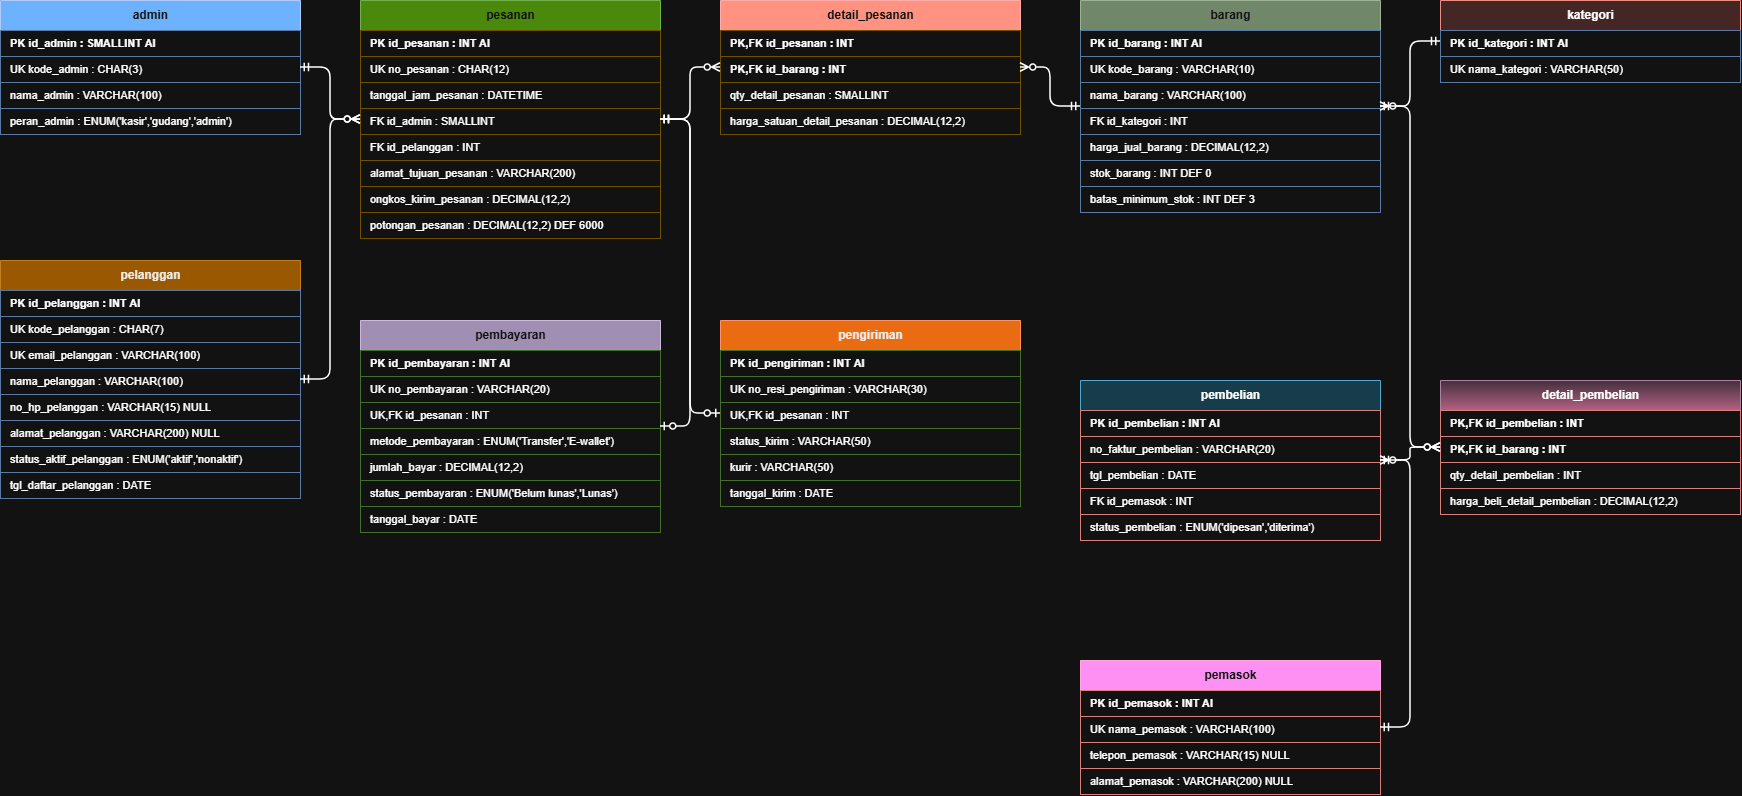

The diagram above was exported from draw.io. Its source (the exported page's mxGraphModel, read from the mxfile embedded in the PNG):
<mxGraphModel dx="1406" dy="1230" grid="1" gridSize="10" guides="1" tooltips="1" connect="1" arrows="1" fold="1" page="1" pageScale="1" pageWidth="2000" pageHeight="1100" math="0" shadow="0">
  <root>
    <mxCell id="0" />
    <mxCell id="1" parent="0" />
    <mxCell id="admin" parent="1" style="swimlane;fontStyle=1;childLayout=stackLayout;horizontal=1;startSize=30;horizontalStack=0;resizeParent=1;resizeParentMax=0;resizeLast=0;collapsible=0;marginBottom=0;html=1;fillColor=#0050ef;strokeColor=#001DBC;fontColor=#ffffff;" value="admin" vertex="1">
      <mxGeometry height="134" width="300" x="40" y="40" as="geometry" />
    </mxCell>
    <mxCell id="admin_0" parent="admin" style="text;strokeColor=#6c8ebf;fillColor=#ffffff;align=left;verticalAlign=middle;spacingLeft=8;whiteSpace=wrap;html=1;fontSize=11;fontStyle=1;" value="PK  id_admin : SMALLINT AI" vertex="1">
      <mxGeometry height="26" width="300" y="30" as="geometry" />
    </mxCell>
    <mxCell id="admin_1" parent="admin" style="text;strokeColor=#6c8ebf;fillColor=#ffffff;align=left;verticalAlign=middle;spacingLeft=8;whiteSpace=wrap;html=1;fontSize=11;" value="UK  kode_admin : CHAR(3)" vertex="1">
      <mxGeometry height="26" width="300" y="56" as="geometry" />
    </mxCell>
    <mxCell id="admin_2" parent="admin" style="text;strokeColor=#6c8ebf;fillColor=#ffffff;align=left;verticalAlign=middle;spacingLeft=8;whiteSpace=wrap;html=1;fontSize=11;" value="nama_admin : VARCHAR(100)" vertex="1">
      <mxGeometry height="26" width="300" y="82" as="geometry" />
    </mxCell>
    <mxCell id="admin_3" parent="admin" style="text;strokeColor=#6c8ebf;fillColor=#ffffff;align=left;verticalAlign=middle;spacingLeft=8;whiteSpace=wrap;html=1;fontSize=11;" value="peran_admin : ENUM('kasir','gudang','admin')" vertex="1">
      <mxGeometry height="26" width="300" y="108" as="geometry" />
    </mxCell>
    <mxCell id="pelanggan" parent="1" style="swimlane;fontStyle=1;childLayout=stackLayout;horizontal=1;startSize=30;horizontalStack=0;resizeParent=1;resizeParentMax=0;resizeLast=0;collapsible=0;marginBottom=0;html=1;fillColor=#f0a30a;strokeColor=#BD7000;fontColor=#000000;" value="pelanggan" vertex="1">
      <mxGeometry height="238" width="300" x="40" y="300" as="geometry" />
    </mxCell>
    <mxCell id="pelanggan_0" parent="pelanggan" style="text;strokeColor=#6c8ebf;fillColor=#ffffff;align=left;verticalAlign=middle;spacingLeft=8;whiteSpace=wrap;html=1;fontSize=11;fontStyle=1;" value="PK  id_pelanggan : INT AI" vertex="1">
      <mxGeometry height="26" width="300" y="30" as="geometry" />
    </mxCell>
    <mxCell id="pelanggan_1" parent="pelanggan" style="text;strokeColor=#6c8ebf;fillColor=#ffffff;align=left;verticalAlign=middle;spacingLeft=8;whiteSpace=wrap;html=1;fontSize=11;" value="UK  kode_pelanggan : CHAR(7)" vertex="1">
      <mxGeometry height="26" width="300" y="56" as="geometry" />
    </mxCell>
    <mxCell id="pelanggan_2" parent="pelanggan" style="text;strokeColor=#6c8ebf;fillColor=#ffffff;align=left;verticalAlign=middle;spacingLeft=8;whiteSpace=wrap;html=1;fontSize=11;" value="UK  email_pelanggan : VARCHAR(100)" vertex="1">
      <mxGeometry height="26" width="300" y="82" as="geometry" />
    </mxCell>
    <mxCell id="pelanggan_3" parent="pelanggan" style="text;strokeColor=#6c8ebf;fillColor=#ffffff;align=left;verticalAlign=middle;spacingLeft=8;whiteSpace=wrap;html=1;fontSize=11;" value="nama_pelanggan : VARCHAR(100)" vertex="1">
      <mxGeometry height="26" width="300" y="108" as="geometry" />
    </mxCell>
    <mxCell id="pelanggan_4" parent="pelanggan" style="text;strokeColor=#6c8ebf;fillColor=#ffffff;align=left;verticalAlign=middle;spacingLeft=8;whiteSpace=wrap;html=1;fontSize=11;" value="no_hp_pelanggan : VARCHAR(15) NULL" vertex="1">
      <mxGeometry height="26" width="300" y="134" as="geometry" />
    </mxCell>
    <mxCell id="pelanggan_5" parent="pelanggan" style="text;strokeColor=#6c8ebf;fillColor=#ffffff;align=left;verticalAlign=middle;spacingLeft=8;whiteSpace=wrap;html=1;fontSize=11;" value="alamat_pelanggan : VARCHAR(200) NULL" vertex="1">
      <mxGeometry height="26" width="300" y="160" as="geometry" />
    </mxCell>
    <mxCell id="pelanggan_6" parent="pelanggan" style="text;strokeColor=#6c8ebf;fillColor=#ffffff;align=left;verticalAlign=middle;spacingLeft=8;whiteSpace=wrap;html=1;fontSize=11;" value="status_aktif_pelanggan : ENUM('aktif','nonaktif')" vertex="1">
      <mxGeometry height="26" width="300" y="186" as="geometry" />
    </mxCell>
    <mxCell id="pelanggan_7" parent="pelanggan" style="text;strokeColor=#6c8ebf;fillColor=#ffffff;align=left;verticalAlign=middle;spacingLeft=8;whiteSpace=wrap;html=1;fontSize=11;" value="tgl_daftar_pelanggan : DATE" vertex="1">
      <mxGeometry height="26" width="300" y="212" as="geometry" />
    </mxCell>
    <mxCell id="pesanan" parent="1" style="swimlane;fontStyle=1;childLayout=stackLayout;horizontal=1;startSize=30;horizontalStack=0;resizeParent=1;resizeParentMax=0;resizeLast=0;collapsible=0;marginBottom=0;html=1;fillColor=#60a917;strokeColor=#2D7600;fontColor=#ffffff;" value="pesanan" vertex="1">
      <mxGeometry height="238" width="300" x="400" y="40" as="geometry" />
    </mxCell>
    <mxCell id="pesanan_0" parent="pesanan" style="text;strokeColor=#d6b656;fillColor=#ffffff;align=left;verticalAlign=middle;spacingLeft=8;whiteSpace=wrap;html=1;fontSize=11;fontStyle=1;" value="PK  id_pesanan : INT AI" vertex="1">
      <mxGeometry height="26" width="300" y="30" as="geometry" />
    </mxCell>
    <mxCell id="pesanan_1" parent="pesanan" style="text;strokeColor=#d6b656;fillColor=#ffffff;align=left;verticalAlign=middle;spacingLeft=8;whiteSpace=wrap;html=1;fontSize=11;" value="UK  no_pesanan : CHAR(12)" vertex="1">
      <mxGeometry height="26" width="300" y="56" as="geometry" />
    </mxCell>
    <mxCell id="pesanan_2" parent="pesanan" style="text;strokeColor=#d6b656;fillColor=#ffffff;align=left;verticalAlign=middle;spacingLeft=8;whiteSpace=wrap;html=1;fontSize=11;" value="tanggal_jam_pesanan : DATETIME" vertex="1">
      <mxGeometry height="26" width="300" y="82" as="geometry" />
    </mxCell>
    <mxCell id="pesanan_3" parent="pesanan" style="text;strokeColor=#d6b656;fillColor=#ffffff;align=left;verticalAlign=middle;spacingLeft=8;whiteSpace=wrap;html=1;fontSize=11;" value="FK  id_admin : SMALLINT" vertex="1">
      <mxGeometry height="26" width="300" y="108" as="geometry" />
    </mxCell>
    <mxCell id="pesanan_4" parent="pesanan" style="text;strokeColor=#d6b656;fillColor=#ffffff;align=left;verticalAlign=middle;spacingLeft=8;whiteSpace=wrap;html=1;fontSize=11;" value="FK  id_pelanggan : INT" vertex="1">
      <mxGeometry height="26" width="300" y="134" as="geometry" />
    </mxCell>
    <mxCell id="pesanan_5" parent="pesanan" style="text;strokeColor=#d6b656;fillColor=#ffffff;align=left;verticalAlign=middle;spacingLeft=8;whiteSpace=wrap;html=1;fontSize=11;" value="alamat_tujuan_pesanan : VARCHAR(200)" vertex="1">
      <mxGeometry height="26" width="300" y="160" as="geometry" />
    </mxCell>
    <mxCell id="pesanan_6" parent="pesanan" style="text;strokeColor=#d6b656;fillColor=#ffffff;align=left;verticalAlign=middle;spacingLeft=8;whiteSpace=wrap;html=1;fontSize=11;" value="ongkos_kirim_pesanan : DECIMAL(12,2)" vertex="1">
      <mxGeometry height="26" width="300" y="186" as="geometry" />
    </mxCell>
    <mxCell id="pesanan_7" parent="pesanan" style="text;strokeColor=#d6b656;fillColor=#ffffff;align=left;verticalAlign=middle;spacingLeft=8;whiteSpace=wrap;html=1;fontSize=11;" value="potongan_pesanan : DECIMAL(12,2) DEF 6000" vertex="1">
      <mxGeometry height="26" width="300" y="212" as="geometry" />
    </mxCell>
    <mxCell id="detail_pesanan" parent="1" style="swimlane;fontStyle=1;childLayout=stackLayout;horizontal=1;startSize=30;horizontalStack=0;resizeParent=1;resizeParentMax=0;resizeLast=0;collapsible=0;marginBottom=0;html=1;fillColor=#e51400;strokeColor=#B20000;fontColor=#ffffff;" value="detail_pesanan" vertex="1">
      <mxGeometry height="134" width="300" x="760" y="40" as="geometry" />
    </mxCell>
    <mxCell id="detail_pesanan_0" parent="detail_pesanan" style="text;strokeColor=#d6b656;fillColor=#ffffff;align=left;verticalAlign=middle;spacingLeft=8;whiteSpace=wrap;html=1;fontSize=11;fontStyle=1;" value="PK,FK  id_pesanan : INT" vertex="1">
      <mxGeometry height="26" width="300" y="30" as="geometry" />
    </mxCell>
    <mxCell id="detail_pesanan_1" parent="detail_pesanan" style="text;strokeColor=#d6b656;fillColor=#ffffff;align=left;verticalAlign=middle;spacingLeft=8;whiteSpace=wrap;html=1;fontSize=11;fontStyle=1;" value="PK,FK  id_barang : INT" vertex="1">
      <mxGeometry height="26" width="300" y="56" as="geometry" />
    </mxCell>
    <mxCell id="detail_pesanan_2" parent="detail_pesanan" style="text;strokeColor=#d6b656;fillColor=#ffffff;align=left;verticalAlign=middle;spacingLeft=8;whiteSpace=wrap;html=1;fontSize=11;" value="qty_detail_pesanan : SMALLINT" vertex="1">
      <mxGeometry height="26" width="300" y="82" as="geometry" />
    </mxCell>
    <mxCell id="detail_pesanan_3" parent="detail_pesanan" style="text;strokeColor=#d6b656;fillColor=#ffffff;align=left;verticalAlign=middle;spacingLeft=8;whiteSpace=wrap;html=1;fontSize=11;" value="harga_satuan_detail_pesanan : DECIMAL(12,2)" vertex="1">
      <mxGeometry height="26" width="300" y="108" as="geometry" />
    </mxCell>
    <mxCell id="barang" parent="1" style="swimlane;fontStyle=1;childLayout=stackLayout;horizontal=1;startSize=30;horizontalStack=0;resizeParent=1;resizeParentMax=0;resizeLast=0;collapsible=0;marginBottom=0;html=1;fillColor=#6d8764;strokeColor=#3A5431;fontColor=#ffffff;" value="barang" vertex="1">
      <mxGeometry height="212" width="300" x="1120" y="40" as="geometry" />
    </mxCell>
    <mxCell id="barang_0" parent="barang" style="text;strokeColor=#6c8ebf;fillColor=#ffffff;align=left;verticalAlign=middle;spacingLeft=8;whiteSpace=wrap;html=1;fontSize=11;fontStyle=1;" value="PK  id_barang : INT AI" vertex="1">
      <mxGeometry height="26" width="300" y="30" as="geometry" />
    </mxCell>
    <mxCell id="barang_1" parent="barang" style="text;strokeColor=#6c8ebf;fillColor=#ffffff;align=left;verticalAlign=middle;spacingLeft=8;whiteSpace=wrap;html=1;fontSize=11;" value="UK  kode_barang : VARCHAR(10)" vertex="1">
      <mxGeometry height="26" width="300" y="56" as="geometry" />
    </mxCell>
    <mxCell id="barang_2" parent="barang" style="text;strokeColor=#6c8ebf;fillColor=#ffffff;align=left;verticalAlign=middle;spacingLeft=8;whiteSpace=wrap;html=1;fontSize=11;" value="nama_barang : VARCHAR(100)" vertex="1">
      <mxGeometry height="26" width="300" y="82" as="geometry" />
    </mxCell>
    <mxCell id="barang_3" parent="barang" style="text;strokeColor=#6c8ebf;fillColor=#ffffff;align=left;verticalAlign=middle;spacingLeft=8;whiteSpace=wrap;html=1;fontSize=11;" value="FK  id_kategori : INT" vertex="1">
      <mxGeometry height="26" width="300" y="108" as="geometry" />
    </mxCell>
    <mxCell id="barang_4" parent="barang" style="text;strokeColor=#6c8ebf;fillColor=#ffffff;align=left;verticalAlign=middle;spacingLeft=8;whiteSpace=wrap;html=1;fontSize=11;" value="harga_jual_barang : DECIMAL(12,2)" vertex="1">
      <mxGeometry height="26" width="300" y="134" as="geometry" />
    </mxCell>
    <mxCell id="barang_5" parent="barang" style="text;strokeColor=#6c8ebf;fillColor=#ffffff;align=left;verticalAlign=middle;spacingLeft=8;whiteSpace=wrap;html=1;fontSize=11;" value="stok_barang : INT DEF 0" vertex="1">
      <mxGeometry height="26" width="300" y="160" as="geometry" />
    </mxCell>
    <mxCell id="barang_6" parent="barang" style="text;strokeColor=#6c8ebf;fillColor=#ffffff;align=left;verticalAlign=middle;spacingLeft=8;whiteSpace=wrap;html=1;fontSize=11;" value="batas_minimum_stok : INT DEF 3" vertex="1">
      <mxGeometry height="26" width="300" y="186" as="geometry" />
    </mxCell>
    <mxCell id="kategori" parent="1" style="swimlane;fontStyle=1;childLayout=stackLayout;horizontal=1;startSize=30;horizontalStack=0;resizeParent=1;resizeParentMax=0;resizeLast=0;collapsible=0;marginBottom=0;html=1;fillColor=#fad9d5;strokeColor=#ae4132;" value="kategori" vertex="1">
      <mxGeometry height="82" width="300" x="1480" y="40" as="geometry" />
    </mxCell>
    <mxCell id="kategori_0" parent="kategori" style="text;strokeColor=#6c8ebf;fillColor=#ffffff;align=left;verticalAlign=middle;spacingLeft=8;whiteSpace=wrap;html=1;fontSize=11;fontStyle=1;" value="PK  id_kategori : INT AI" vertex="1">
      <mxGeometry height="26" width="300" y="30" as="geometry" />
    </mxCell>
    <mxCell id="kategori_1" parent="kategori" style="text;strokeColor=#6c8ebf;fillColor=#ffffff;align=left;verticalAlign=middle;spacingLeft=8;whiteSpace=wrap;html=1;fontSize=11;" value="UK  nama_kategori : VARCHAR(50)" vertex="1">
      <mxGeometry height="26" width="300" y="56" as="geometry" />
    </mxCell>
    <mxCell id="pembayaran" parent="1" style="swimlane;fontStyle=1;childLayout=stackLayout;horizontal=1;startSize=30;horizontalStack=0;resizeParent=1;resizeParentMax=0;resizeLast=0;collapsible=0;marginBottom=0;html=1;fillColor=#76608a;strokeColor=#432D57;fontColor=#ffffff;" value="pembayaran" vertex="1">
      <mxGeometry height="212" width="300" x="400" y="360" as="geometry" />
    </mxCell>
    <mxCell id="pembayaran_0" parent="pembayaran" style="text;strokeColor=#82b366;fillColor=#ffffff;align=left;verticalAlign=middle;spacingLeft=8;whiteSpace=wrap;html=1;fontSize=11;fontStyle=1;" value="PK  id_pembayaran : INT AI" vertex="1">
      <mxGeometry height="26" width="300" y="30" as="geometry" />
    </mxCell>
    <mxCell id="pembayaran_1" parent="pembayaran" style="text;strokeColor=#82b366;fillColor=#ffffff;align=left;verticalAlign=middle;spacingLeft=8;whiteSpace=wrap;html=1;fontSize=11;" value="UK  no_pembayaran : VARCHAR(20)" vertex="1">
      <mxGeometry height="26" width="300" y="56" as="geometry" />
    </mxCell>
    <mxCell id="pembayaran_2" parent="pembayaran" style="text;strokeColor=#82b366;fillColor=#ffffff;align=left;verticalAlign=middle;spacingLeft=8;whiteSpace=wrap;html=1;fontSize=11;" value="UK,FK  id_pesanan : INT" vertex="1">
      <mxGeometry height="26" width="300" y="82" as="geometry" />
    </mxCell>
    <mxCell id="pembayaran_3" parent="pembayaran" style="text;strokeColor=#82b366;fillColor=#ffffff;align=left;verticalAlign=middle;spacingLeft=8;whiteSpace=wrap;html=1;fontSize=11;" value="metode_pembayaran : ENUM('Transfer','E-wallet')" vertex="1">
      <mxGeometry height="26" width="300" y="108" as="geometry" />
    </mxCell>
    <mxCell id="pembayaran_4" parent="pembayaran" style="text;strokeColor=#82b366;fillColor=#ffffff;align=left;verticalAlign=middle;spacingLeft=8;whiteSpace=wrap;html=1;fontSize=11;" value="jumlah_bayar : DECIMAL(12,2)" vertex="1">
      <mxGeometry height="26" width="300" y="134" as="geometry" />
    </mxCell>
    <mxCell id="pembayaran_5" parent="pembayaran" style="text;strokeColor=#82b366;fillColor=#ffffff;align=left;verticalAlign=middle;spacingLeft=8;whiteSpace=wrap;html=1;fontSize=11;" value="status_pembayaran : ENUM('Belum lunas','Lunas')" vertex="1">
      <mxGeometry height="26" width="300" y="160" as="geometry" />
    </mxCell>
    <mxCell id="pembayaran_6" parent="pembayaran" style="text;strokeColor=#82b366;fillColor=#ffffff;align=left;verticalAlign=middle;spacingLeft=8;whiteSpace=wrap;html=1;fontSize=11;" value="tanggal_bayar : DATE" vertex="1">
      <mxGeometry height="26" width="300" y="186" as="geometry" />
    </mxCell>
    <mxCell id="pengiriman" parent="1" style="swimlane;fontStyle=1;childLayout=stackLayout;horizontal=1;startSize=30;horizontalStack=0;resizeParent=1;resizeParentMax=0;resizeLast=0;collapsible=0;marginBottom=0;html=1;fillColor=#fa6800;strokeColor=#C73500;fontColor=#000000;" value="pengiriman" vertex="1">
      <mxGeometry height="186" width="300" x="760" y="360" as="geometry" />
    </mxCell>
    <mxCell id="pengiriman_0" parent="pengiriman" style="text;strokeColor=#82b366;fillColor=#ffffff;align=left;verticalAlign=middle;spacingLeft=8;whiteSpace=wrap;html=1;fontSize=11;fontStyle=1;" value="PK  id_pengiriman : INT AI" vertex="1">
      <mxGeometry height="26" width="300" y="30" as="geometry" />
    </mxCell>
    <mxCell id="pengiriman_1" parent="pengiriman" style="text;strokeColor=#82b366;fillColor=#ffffff;align=left;verticalAlign=middle;spacingLeft=8;whiteSpace=wrap;html=1;fontSize=11;" value="UK  no_resi_pengiriman : VARCHAR(30)" vertex="1">
      <mxGeometry height="26" width="300" y="56" as="geometry" />
    </mxCell>
    <mxCell id="pengiriman_2" parent="pengiriman" style="text;strokeColor=#82b366;fillColor=#ffffff;align=left;verticalAlign=middle;spacingLeft=8;whiteSpace=wrap;html=1;fontSize=11;" value="UK,FK  id_pesanan : INT" vertex="1">
      <mxGeometry height="26" width="300" y="82" as="geometry" />
    </mxCell>
    <mxCell id="pengiriman_3" parent="pengiriman" style="text;strokeColor=#82b366;fillColor=#ffffff;align=left;verticalAlign=middle;spacingLeft=8;whiteSpace=wrap;html=1;fontSize=11;" value="status_kirim : VARCHAR(50)" vertex="1">
      <mxGeometry height="26" width="300" y="108" as="geometry" />
    </mxCell>
    <mxCell id="pengiriman_4" parent="pengiriman" style="text;strokeColor=#82b366;fillColor=#ffffff;align=left;verticalAlign=middle;spacingLeft=8;whiteSpace=wrap;html=1;fontSize=11;" value="kurir : VARCHAR(50)" vertex="1">
      <mxGeometry height="26" width="300" y="134" as="geometry" />
    </mxCell>
    <mxCell id="pengiriman_5" parent="pengiriman" style="text;strokeColor=#82b366;fillColor=#ffffff;align=left;verticalAlign=middle;spacingLeft=8;whiteSpace=wrap;html=1;fontSize=11;" value="tanggal_kirim : DATE" vertex="1">
      <mxGeometry height="26" width="300" y="160" as="geometry" />
    </mxCell>
    <mxCell id="pembelian" parent="1" style="swimlane;fontStyle=1;childLayout=stackLayout;horizontal=1;startSize=30;horizontalStack=0;resizeParent=1;resizeParentMax=0;resizeLast=0;collapsible=0;marginBottom=0;html=1;fillColor=#b1ddf0;strokeColor=#10739e;" value="pembelian" vertex="1">
      <mxGeometry height="160" width="300" x="1120" y="420" as="geometry" />
    </mxCell>
    <mxCell id="pembelian_0" parent="pembelian" style="text;strokeColor=#b85450;fillColor=#ffffff;align=left;verticalAlign=middle;spacingLeft=8;whiteSpace=wrap;html=1;fontSize=11;fontStyle=1;" value="PK  id_pembelian : INT AI" vertex="1">
      <mxGeometry height="26" width="300" y="30" as="geometry" />
    </mxCell>
    <mxCell id="pembelian_1" parent="pembelian" style="text;strokeColor=#b85450;fillColor=#ffffff;align=left;verticalAlign=middle;spacingLeft=8;whiteSpace=wrap;html=1;fontSize=11;" value="no_faktur_pembelian : VARCHAR(20)" vertex="1">
      <mxGeometry height="26" width="300" y="56" as="geometry" />
    </mxCell>
    <mxCell id="pembelian_2" parent="pembelian" style="text;strokeColor=#b85450;fillColor=#ffffff;align=left;verticalAlign=middle;spacingLeft=8;whiteSpace=wrap;html=1;fontSize=11;" value="tgl_pembelian : DATE" vertex="1">
      <mxGeometry height="26" width="300" y="82" as="geometry" />
    </mxCell>
    <mxCell id="pembelian_3" parent="pembelian" style="text;strokeColor=#b85450;fillColor=#ffffff;align=left;verticalAlign=middle;spacingLeft=8;whiteSpace=wrap;html=1;fontSize=11;" value="FK  id_pemasok : INT" vertex="1">
      <mxGeometry height="26" width="300" y="108" as="geometry" />
    </mxCell>
    <mxCell id="pembelian_4" parent="pembelian" style="text;strokeColor=#b85450;fillColor=#ffffff;align=left;verticalAlign=middle;spacingLeft=8;whiteSpace=wrap;html=1;fontSize=11;" value="status_pembelian : ENUM('dipesan','diterima')" vertex="1">
      <mxGeometry height="26" width="300" y="134" as="geometry" />
    </mxCell>
    <mxCell id="detail_pembelian" parent="1" style="swimlane;fontStyle=1;childLayout=stackLayout;horizontal=1;startSize=30;horizontalStack=0;resizeParent=1;resizeParentMax=0;resizeLast=0;collapsible=0;marginBottom=0;html=1;fillColor=#e6d0de;strokeColor=#996185;gradientColor=#d5739d;" value="detail_pembelian" vertex="1">
      <mxGeometry height="134" width="300" x="1480" y="420" as="geometry" />
    </mxCell>
    <mxCell id="detail_pembelian_0" parent="detail_pembelian" style="text;strokeColor=#b85450;fillColor=#ffffff;align=left;verticalAlign=middle;spacingLeft=8;whiteSpace=wrap;html=1;fontSize=11;fontStyle=1;" value="PK,FK  id_pembelian : INT" vertex="1">
      <mxGeometry height="26" width="300" y="30" as="geometry" />
    </mxCell>
    <mxCell id="detail_pembelian_1" parent="detail_pembelian" style="text;strokeColor=#b85450;fillColor=#ffffff;align=left;verticalAlign=middle;spacingLeft=8;whiteSpace=wrap;html=1;fontSize=11;fontStyle=1;" value="PK,FK  id_barang : INT" vertex="1">
      <mxGeometry height="26" width="300" y="56" as="geometry" />
    </mxCell>
    <mxCell id="detail_pembelian_2" parent="detail_pembelian" style="text;strokeColor=#b85450;fillColor=#ffffff;align=left;verticalAlign=middle;spacingLeft=8;whiteSpace=wrap;html=1;fontSize=11;" value="qty_detail_pembelian : INT" vertex="1">
      <mxGeometry height="26" width="300" y="82" as="geometry" />
    </mxCell>
    <mxCell id="detail_pembelian_3" parent="detail_pembelian" style="text;strokeColor=#b85450;fillColor=#ffffff;align=left;verticalAlign=middle;spacingLeft=8;whiteSpace=wrap;html=1;fontSize=11;" value="harga_beli_detail_pembelian : DECIMAL(12,2)" vertex="1">
      <mxGeometry height="26" width="300" y="108" as="geometry" />
    </mxCell>
    <mxCell id="pemasok" parent="1" style="swimlane;fontStyle=1;childLayout=stackLayout;horizontal=1;startSize=30;horizontalStack=0;resizeParent=1;resizeParentMax=0;resizeLast=0;collapsible=0;marginBottom=0;html=1;fillColor=#d80073;strokeColor=#A50040;fontColor=#ffffff;" value="pemasok" vertex="1">
      <mxGeometry height="134" width="300" x="1120" y="700" as="geometry" />
    </mxCell>
    <mxCell id="pemasok_0" parent="pemasok" style="text;strokeColor=#b85450;fillColor=#ffffff;align=left;verticalAlign=middle;spacingLeft=8;whiteSpace=wrap;html=1;fontSize=11;fontStyle=1;" value="PK  id_pemasok : INT AI" vertex="1">
      <mxGeometry height="26" width="300" y="30" as="geometry" />
    </mxCell>
    <mxCell id="pemasok_1" parent="pemasok" style="text;strokeColor=#b85450;fillColor=#ffffff;align=left;verticalAlign=middle;spacingLeft=8;whiteSpace=wrap;html=1;fontSize=11;" value="UK  nama_pemasok : VARCHAR(100)" vertex="1">
      <mxGeometry height="26" width="300" y="56" as="geometry" />
    </mxCell>
    <mxCell id="pemasok_2" parent="pemasok" style="text;strokeColor=#b85450;fillColor=#ffffff;align=left;verticalAlign=middle;spacingLeft=8;whiteSpace=wrap;html=1;fontSize=11;" value="telepon_pemasok : VARCHAR(15) NULL" vertex="1">
      <mxGeometry height="26" width="300" y="82" as="geometry" />
    </mxCell>
    <mxCell id="pemasok_3" parent="pemasok" style="text;strokeColor=#b85450;fillColor=#ffffff;align=left;verticalAlign=middle;spacingLeft=8;whiteSpace=wrap;html=1;fontSize=11;" value="alamat_pemasok : VARCHAR(200) NULL" vertex="1">
      <mxGeometry height="26" width="300" y="108" as="geometry" />
    </mxCell>
    <mxCell id="e0" edge="1" parent="1" source="admin" style="edgeStyle=entityRelationEdgeStyle;html=1;startArrow=ERmandOne;endArrow=ERzeroToMany;startFill=0;endFill=0;strokeWidth=1.5;" target="pesanan">
      <mxGeometry relative="1" as="geometry" />
    </mxCell>
    <mxCell id="e1" edge="1" parent="1" source="pelanggan" style="edgeStyle=entityRelationEdgeStyle;html=1;startArrow=ERmandOne;endArrow=ERzeroToMany;startFill=0;endFill=0;strokeWidth=1.5;" target="pesanan">
      <mxGeometry relative="1" as="geometry" />
    </mxCell>
    <mxCell id="e2" edge="1" parent="1" source="kategori" style="edgeStyle=entityRelationEdgeStyle;html=1;startArrow=ERmandOne;endArrow=ERzeroToMany;startFill=0;endFill=0;strokeWidth=1.5;" target="barang">
      <mxGeometry relative="1" as="geometry" />
    </mxCell>
    <mxCell id="e3" edge="1" parent="1" source="pesanan" style="edgeStyle=entityRelationEdgeStyle;html=1;startArrow=ERmandOne;endArrow=ERzeroToMany;startFill=0;endFill=0;strokeWidth=1.5;" target="detail_pesanan">
      <mxGeometry relative="1" as="geometry" />
    </mxCell>
    <mxCell id="e4" edge="1" parent="1" source="barang" style="edgeStyle=entityRelationEdgeStyle;html=1;startArrow=ERmandOne;endArrow=ERzeroToMany;startFill=0;endFill=0;strokeWidth=1.5;" target="detail_pesanan">
      <mxGeometry relative="1" as="geometry" />
    </mxCell>
    <mxCell id="e5" edge="1" parent="1" source="pesanan" style="edgeStyle=entityRelationEdgeStyle;html=1;startArrow=ERmandOne;endArrow=ERzeroToOne;startFill=0;endFill=0;strokeWidth=1.5;" target="pembayaran">
      <mxGeometry relative="1" as="geometry" />
    </mxCell>
    <mxCell id="e6" edge="1" parent="1" source="pesanan" style="edgeStyle=entityRelationEdgeStyle;html=1;startArrow=ERmandOne;endArrow=ERzeroToOne;startFill=0;endFill=0;strokeWidth=1.5;" target="pengiriman">
      <mxGeometry relative="1" as="geometry" />
    </mxCell>
    <mxCell id="e7" edge="1" parent="1" source="pemasok" style="edgeStyle=entityRelationEdgeStyle;html=1;startArrow=ERmandOne;endArrow=ERzeroToMany;startFill=0;endFill=0;strokeWidth=1.5;" target="pembelian">
      <mxGeometry relative="1" as="geometry" />
    </mxCell>
    <mxCell id="e8" edge="1" parent="1" source="pembelian" style="edgeStyle=entityRelationEdgeStyle;html=1;startArrow=ERmandOne;endArrow=ERzeroToMany;startFill=0;endFill=0;strokeWidth=1.5;" target="detail_pembelian">
      <mxGeometry relative="1" as="geometry" />
    </mxCell>
    <mxCell id="e9" edge="1" parent="1" source="barang" style="edgeStyle=entityRelationEdgeStyle;html=1;startArrow=ERmandOne;endArrow=ERzeroToMany;startFill=0;endFill=0;strokeWidth=1.5;" target="detail_pembelian">
      <mxGeometry relative="1" as="geometry" />
    </mxCell>
  </root>
</mxGraphModel>